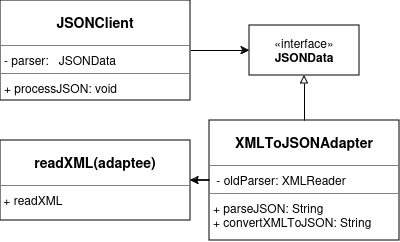

The diagram above was exported from draw.io. Its source (the exported page's mxGraphModel, read from the mxfile embedded in the PNG):
<mxGraphModel dx="1195" dy="685" grid="1" gridSize="10" guides="1" tooltips="1" connect="1" arrows="1" fold="1" page="1" pageScale="1" pageWidth="827" pageHeight="1169" math="0" shadow="0">
  <root>
    <mxCell id="0" />
    <mxCell id="1" parent="0" />
    <mxCell id="mrzACdtl51CUaLUVjhpa-19" style="edgeStyle=orthogonalEdgeStyle;rounded=0;orthogonalLoop=1;jettySize=auto;html=1;" edge="1" parent="1" source="mrzACdtl51CUaLUVjhpa-5" target="mrzACdtl51CUaLUVjhpa-9">
      <mxGeometry relative="1" as="geometry" />
    </mxCell>
    <mxCell id="mrzACdtl51CUaLUVjhpa-5" value="&lt;h3 align=&quot;center&quot;&gt;JSONClient&lt;br&gt;&lt;/h3&gt;&lt;hr size=&quot;1&quot;&gt;&lt;p style=&quot;margin:0px;margin-left:4px;&quot;&gt;- parser: &amp;nbsp; JSONData&lt;br&gt;&lt;/p&gt;&lt;hr size=&quot;1&quot;&gt;&lt;p style=&quot;margin:0px;margin-left:4px;&quot;&gt;+ processJSON: void&lt;br&gt;&lt;/p&gt;" style="verticalAlign=top;align=left;overflow=fill;fontSize=12;fontFamily=Helvetica;html=1;rounded=0;shadow=0;comic=0;labelBackgroundColor=none;strokeWidth=1" vertex="1" parent="1">
      <mxGeometry x="110" y="100" width="190" height="100" as="geometry" />
    </mxCell>
    <mxCell id="jlFkgvOgG6TEBkcgBzAO-3" style="edgeStyle=orthogonalEdgeStyle;rounded=0;orthogonalLoop=1;jettySize=auto;html=1;" edge="1" parent="1" source="mrzACdtl51CUaLUVjhpa-6" target="jlFkgvOgG6TEBkcgBzAO-2">
      <mxGeometry relative="1" as="geometry" />
    </mxCell>
    <mxCell id="mrzACdtl51CUaLUVjhpa-6" value="&lt;h3 align=&quot;center&quot;&gt;XMLToJSONAdapter&lt;br&gt;&lt;/h3&gt;&lt;hr size=&quot;1&quot;&gt;&lt;p style=&quot;margin:0px;margin-left:4px;&quot;&gt;&amp;nbsp;- oldParser: XMLReader&lt;/p&gt;&lt;hr size=&quot;1&quot;&gt;&lt;p style=&quot;margin:0px;margin-left:4px;&quot;&gt;+ parseJSON: String&lt;/p&gt;&lt;p style=&quot;margin:0px;margin-left:4px;&quot;&gt;+ convertXMLToJSON: String&lt;br&gt;&lt;/p&gt;&lt;p style=&quot;margin:0px;margin-left:4px;&quot;&gt;&lt;br&gt;&lt;/p&gt;" style="verticalAlign=top;align=left;overflow=fill;fontSize=12;fontFamily=Helvetica;html=1;rounded=0;shadow=0;comic=0;labelBackgroundColor=none;strokeWidth=1" vertex="1" parent="1">
      <mxGeometry x="319" y="220" width="190" height="120" as="geometry" />
    </mxCell>
    <mxCell id="mrzACdtl51CUaLUVjhpa-17" style="edgeStyle=orthogonalEdgeStyle;rounded=0;orthogonalLoop=1;jettySize=auto;html=1;startArrow=block;startFill=0;endArrow=none;endFill=0;" edge="1" parent="1" source="mrzACdtl51CUaLUVjhpa-9" target="mrzACdtl51CUaLUVjhpa-6">
      <mxGeometry relative="1" as="geometry" />
    </mxCell>
    <mxCell id="mrzACdtl51CUaLUVjhpa-9" value="&lt;div&gt;«interface»&lt;b&gt;&lt;br&gt;&lt;/b&gt;&lt;/div&gt;&lt;div&gt;&lt;b&gt;JSONData&lt;/b&gt;&lt;/div&gt;" style="html=1;whiteSpace=wrap;" vertex="1" parent="1">
      <mxGeometry x="359" y="125" width="110" height="50" as="geometry" />
    </mxCell>
    <mxCell id="jlFkgvOgG6TEBkcgBzAO-2" value="&lt;h3 align=&quot;center&quot;&gt;readXML(adaptee)&lt;br&gt;&lt;/h3&gt;&lt;hr size=&quot;1&quot;&gt;&amp;nbsp;+ readXML" style="verticalAlign=top;align=left;overflow=fill;fontSize=12;fontFamily=Helvetica;html=1;rounded=0;shadow=0;comic=0;labelBackgroundColor=none;strokeWidth=1" vertex="1" parent="1">
      <mxGeometry x="110" y="240" width="190" height="80" as="geometry" />
    </mxCell>
  </root>
</mxGraphModel>